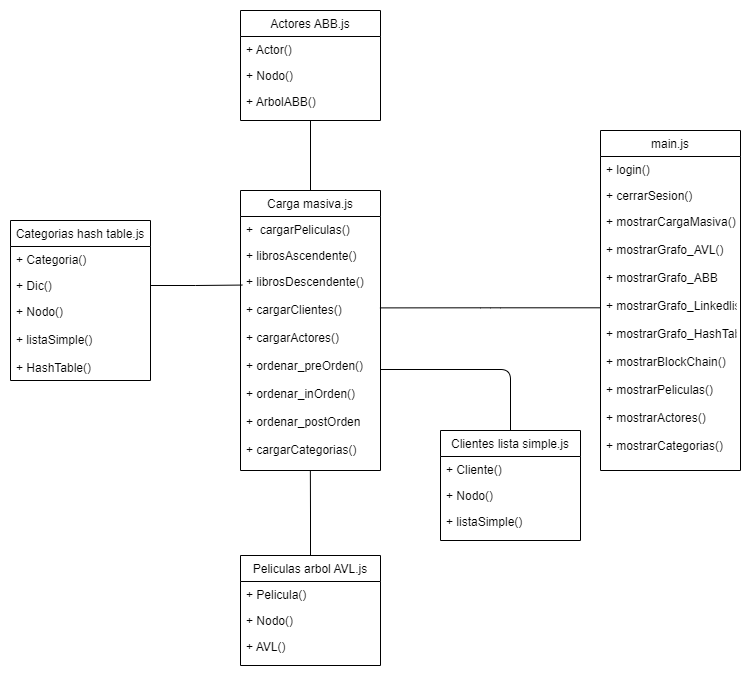

The diagram above was exported from draw.io. Its source (the exported page's mxGraphModel, read from the mxfile embedded in the PNG):
<mxGraphModel dx="1865" dy="1828" grid="1" gridSize="10" guides="1" tooltips="1" connect="1" arrows="1" fold="1" page="1" pageScale="1" pageWidth="827" pageHeight="1169" math="0" shadow="0">
  <root>
    <mxCell id="0" />
    <mxCell id="1" parent="0" />
    <mxCell id="NYLkGPxFYRRrkhCp-e-i-1" value="main.js" style="swimlane;fontStyle=0;childLayout=stackLayout;horizontal=1;startSize=26;fillColor=none;horizontalStack=0;resizeParent=1;resizeParentMax=0;resizeLast=0;collapsible=1;marginBottom=0;" parent="1" vertex="1">
      <mxGeometry x="-170" y="20" width="140" height="340" as="geometry" />
    </mxCell>
    <mxCell id="NYLkGPxFYRRrkhCp-e-i-2" value="+ login()" style="text;strokeColor=none;fillColor=none;align=left;verticalAlign=top;spacingLeft=4;spacingRight=4;overflow=hidden;rotatable=0;points=[[0,0.5],[1,0.5]];portConstraint=eastwest;" parent="NYLkGPxFYRRrkhCp-e-i-1" vertex="1">
      <mxGeometry y="26" width="140" height="26" as="geometry" />
    </mxCell>
    <mxCell id="NYLkGPxFYRRrkhCp-e-i-3" value="+ cerrarSesion()" style="text;strokeColor=none;fillColor=none;align=left;verticalAlign=top;spacingLeft=4;spacingRight=4;overflow=hidden;rotatable=0;points=[[0,0.5],[1,0.5]];portConstraint=eastwest;" parent="NYLkGPxFYRRrkhCp-e-i-1" vertex="1">
      <mxGeometry y="52" width="140" height="26" as="geometry" />
    </mxCell>
    <mxCell id="NYLkGPxFYRRrkhCp-e-i-4" value="+ mostrarCargaMasiva()&#10;&#10;+ mostrarGrafo_AVL()&#10;&#10;+ mostrarGrafo_ABB&#10;&#10;+ mostrarGrafo_Linkedlist()&#10;&#10;+ mostrarGrafo_HashTable()&#10;&#10;+ mostrarBlockChain()&#10;&#10;+ mostrarPeliculas()&#10;&#10;+ mostrarActores()&#10;&#10;+ mostrarCategorias()&#10;&#10;" style="text;strokeColor=none;fillColor=none;align=left;verticalAlign=top;spacingLeft=4;spacingRight=4;overflow=hidden;rotatable=0;points=[[0,0.5],[1,0.5]];portConstraint=eastwest;" parent="NYLkGPxFYRRrkhCp-e-i-1" vertex="1">
      <mxGeometry y="78" width="140" height="262" as="geometry" />
    </mxCell>
    <mxCell id="NYLkGPxFYRRrkhCp-e-i-5" value="Carga masiva.js" style="swimlane;fontStyle=0;childLayout=stackLayout;horizontal=1;startSize=26;fillColor=none;horizontalStack=0;resizeParent=1;resizeParentMax=0;resizeLast=0;collapsible=1;marginBottom=0;" parent="1" vertex="1">
      <mxGeometry x="-530" y="80" width="140" height="280" as="geometry" />
    </mxCell>
    <mxCell id="NYLkGPxFYRRrkhCp-e-i-6" value="+  cargarPeliculas()" style="text;strokeColor=none;fillColor=none;align=left;verticalAlign=top;spacingLeft=4;spacingRight=4;overflow=hidden;rotatable=0;points=[[0,0.5],[1,0.5]];portConstraint=eastwest;" parent="NYLkGPxFYRRrkhCp-e-i-5" vertex="1">
      <mxGeometry y="26" width="140" height="26" as="geometry" />
    </mxCell>
    <mxCell id="NYLkGPxFYRRrkhCp-e-i-7" value="+ librosAscendente()" style="text;strokeColor=none;fillColor=none;align=left;verticalAlign=top;spacingLeft=4;spacingRight=4;overflow=hidden;rotatable=0;points=[[0,0.5],[1,0.5]];portConstraint=eastwest;" parent="NYLkGPxFYRRrkhCp-e-i-5" vertex="1">
      <mxGeometry y="52" width="140" height="26" as="geometry" />
    </mxCell>
    <mxCell id="NYLkGPxFYRRrkhCp-e-i-8" value="+ librosDescendente()&#10;&#10;+ cargarClientes()&#10;&#10;+ cargarActores()&#10;&#10;+ ordenar_preOrden()&#10;&#10;+ ordenar_inOrden()&#10;&#10;+ ordenar_postOrden&#10;&#10;+ cargarCategorias()" style="text;strokeColor=none;fillColor=none;align=left;verticalAlign=top;spacingLeft=4;spacingRight=4;overflow=hidden;rotatable=0;points=[[0,0.5],[1,0.5]];portConstraint=eastwest;" parent="NYLkGPxFYRRrkhCp-e-i-5" vertex="1">
      <mxGeometry y="78" width="140" height="202" as="geometry" />
    </mxCell>
    <mxCell id="NYLkGPxFYRRrkhCp-e-i-13" value="Actores ABB.js" style="swimlane;fontStyle=0;childLayout=stackLayout;horizontal=1;startSize=26;fillColor=none;horizontalStack=0;resizeParent=1;resizeParentMax=0;resizeLast=0;collapsible=1;marginBottom=0;" parent="1" vertex="1">
      <mxGeometry x="-530" y="-100" width="140" height="110" as="geometry" />
    </mxCell>
    <mxCell id="NYLkGPxFYRRrkhCp-e-i-14" value="+ Actor()" style="text;strokeColor=none;fillColor=none;align=left;verticalAlign=top;spacingLeft=4;spacingRight=4;overflow=hidden;rotatable=0;points=[[0,0.5],[1,0.5]];portConstraint=eastwest;" parent="NYLkGPxFYRRrkhCp-e-i-13" vertex="1">
      <mxGeometry y="26" width="140" height="26" as="geometry" />
    </mxCell>
    <mxCell id="NYLkGPxFYRRrkhCp-e-i-15" value="+ Nodo()" style="text;strokeColor=none;fillColor=none;align=left;verticalAlign=top;spacingLeft=4;spacingRight=4;overflow=hidden;rotatable=0;points=[[0,0.5],[1,0.5]];portConstraint=eastwest;" parent="NYLkGPxFYRRrkhCp-e-i-13" vertex="1">
      <mxGeometry y="52" width="140" height="26" as="geometry" />
    </mxCell>
    <mxCell id="NYLkGPxFYRRrkhCp-e-i-16" value="+ ArbolABB()" style="text;strokeColor=none;fillColor=none;align=left;verticalAlign=top;spacingLeft=4;spacingRight=4;overflow=hidden;rotatable=0;points=[[0,0.5],[1,0.5]];portConstraint=eastwest;" parent="NYLkGPxFYRRrkhCp-e-i-13" vertex="1">
      <mxGeometry y="78" width="140" height="32" as="geometry" />
    </mxCell>
    <mxCell id="NYLkGPxFYRRrkhCp-e-i-17" value="Categorias hash table.js" style="swimlane;fontStyle=0;childLayout=stackLayout;horizontal=1;startSize=26;fillColor=none;horizontalStack=0;resizeParent=1;resizeParentMax=0;resizeLast=0;collapsible=1;marginBottom=0;" parent="1" vertex="1">
      <mxGeometry x="-760" y="110" width="140" height="160" as="geometry" />
    </mxCell>
    <mxCell id="NYLkGPxFYRRrkhCp-e-i-18" value="+ Categoria()" style="text;strokeColor=none;fillColor=none;align=left;verticalAlign=top;spacingLeft=4;spacingRight=4;overflow=hidden;rotatable=0;points=[[0,0.5],[1,0.5]];portConstraint=eastwest;" parent="NYLkGPxFYRRrkhCp-e-i-17" vertex="1">
      <mxGeometry y="26" width="140" height="26" as="geometry" />
    </mxCell>
    <mxCell id="NYLkGPxFYRRrkhCp-e-i-19" value="+ Dic()" style="text;strokeColor=none;fillColor=none;align=left;verticalAlign=top;spacingLeft=4;spacingRight=4;overflow=hidden;rotatable=0;points=[[0,0.5],[1,0.5]];portConstraint=eastwest;" parent="NYLkGPxFYRRrkhCp-e-i-17" vertex="1">
      <mxGeometry y="52" width="140" height="26" as="geometry" />
    </mxCell>
    <mxCell id="NYLkGPxFYRRrkhCp-e-i-20" value="+ Nodo()&#10;&#10;+ listaSimple()&#10;&#10;+ HashTable()" style="text;strokeColor=none;fillColor=none;align=left;verticalAlign=top;spacingLeft=4;spacingRight=4;overflow=hidden;rotatable=0;points=[[0,0.5],[1,0.5]];portConstraint=eastwest;" parent="NYLkGPxFYRRrkhCp-e-i-17" vertex="1">
      <mxGeometry y="78" width="140" height="82" as="geometry" />
    </mxCell>
    <mxCell id="r-AZbeE9ROwpD0bd_2KJ-2" style="edgeStyle=orthogonalEdgeStyle;rounded=0;orthogonalLoop=1;jettySize=auto;html=1;exitX=0.5;exitY=0;exitDx=0;exitDy=0;entryX=0.499;entryY=1.001;entryDx=0;entryDy=0;entryPerimeter=0;endArrow=none;endFill=0;" edge="1" parent="1" source="NYLkGPxFYRRrkhCp-e-i-21" target="NYLkGPxFYRRrkhCp-e-i-8">
      <mxGeometry relative="1" as="geometry" />
    </mxCell>
    <mxCell id="NYLkGPxFYRRrkhCp-e-i-21" value="Peliculas arbol AVL.js" style="swimlane;fontStyle=0;childLayout=stackLayout;horizontal=1;startSize=26;fillColor=none;horizontalStack=0;resizeParent=1;resizeParentMax=0;resizeLast=0;collapsible=1;marginBottom=0;" parent="1" vertex="1">
      <mxGeometry x="-530" y="445" width="140" height="110" as="geometry" />
    </mxCell>
    <mxCell id="NYLkGPxFYRRrkhCp-e-i-22" value="+ Pelicula()" style="text;strokeColor=none;fillColor=none;align=left;verticalAlign=top;spacingLeft=4;spacingRight=4;overflow=hidden;rotatable=0;points=[[0,0.5],[1,0.5]];portConstraint=eastwest;" parent="NYLkGPxFYRRrkhCp-e-i-21" vertex="1">
      <mxGeometry y="26" width="140" height="26" as="geometry" />
    </mxCell>
    <mxCell id="NYLkGPxFYRRrkhCp-e-i-23" value="+ Nodo()" style="text;strokeColor=none;fillColor=none;align=left;verticalAlign=top;spacingLeft=4;spacingRight=4;overflow=hidden;rotatable=0;points=[[0,0.5],[1,0.5]];portConstraint=eastwest;" parent="NYLkGPxFYRRrkhCp-e-i-21" vertex="1">
      <mxGeometry y="52" width="140" height="26" as="geometry" />
    </mxCell>
    <mxCell id="NYLkGPxFYRRrkhCp-e-i-24" value="+ AVL()" style="text;strokeColor=none;fillColor=none;align=left;verticalAlign=top;spacingLeft=4;spacingRight=4;overflow=hidden;rotatable=0;points=[[0,0.5],[1,0.5]];portConstraint=eastwest;" parent="NYLkGPxFYRRrkhCp-e-i-21" vertex="1">
      <mxGeometry y="78" width="140" height="32" as="geometry" />
    </mxCell>
    <mxCell id="NYLkGPxFYRRrkhCp-e-i-43" style="edgeStyle=orthogonalEdgeStyle;orthogonalLoop=1;jettySize=auto;html=1;exitX=0.5;exitY=0;exitDx=0;exitDy=0;endArrow=none;endFill=0;rounded=1;" parent="1" source="NYLkGPxFYRRrkhCp-e-i-29" target="NYLkGPxFYRRrkhCp-e-i-8" edge="1">
      <mxGeometry relative="1" as="geometry" />
    </mxCell>
    <mxCell id="NYLkGPxFYRRrkhCp-e-i-29" value="Clientes lista simple.js" style="swimlane;fontStyle=0;childLayout=stackLayout;horizontal=1;startSize=26;fillColor=none;horizontalStack=0;resizeParent=1;resizeParentMax=0;resizeLast=0;collapsible=1;marginBottom=0;" parent="1" vertex="1">
      <mxGeometry x="-330" y="320" width="140" height="110" as="geometry" />
    </mxCell>
    <mxCell id="NYLkGPxFYRRrkhCp-e-i-30" value="+ Cliente()" style="text;strokeColor=none;fillColor=none;align=left;verticalAlign=top;spacingLeft=4;spacingRight=4;overflow=hidden;rotatable=0;points=[[0,0.5],[1,0.5]];portConstraint=eastwest;" parent="NYLkGPxFYRRrkhCp-e-i-29" vertex="1">
      <mxGeometry y="26" width="140" height="26" as="geometry" />
    </mxCell>
    <mxCell id="NYLkGPxFYRRrkhCp-e-i-31" value="+ Nodo()" style="text;strokeColor=none;fillColor=none;align=left;verticalAlign=top;spacingLeft=4;spacingRight=4;overflow=hidden;rotatable=0;points=[[0,0.5],[1,0.5]];portConstraint=eastwest;" parent="NYLkGPxFYRRrkhCp-e-i-29" vertex="1">
      <mxGeometry y="52" width="140" height="26" as="geometry" />
    </mxCell>
    <mxCell id="NYLkGPxFYRRrkhCp-e-i-32" value="+ listaSimple()" style="text;strokeColor=none;fillColor=none;align=left;verticalAlign=top;spacingLeft=4;spacingRight=4;overflow=hidden;rotatable=0;points=[[0,0.5],[1,0.5]];portConstraint=eastwest;" parent="NYLkGPxFYRRrkhCp-e-i-29" vertex="1">
      <mxGeometry y="78" width="140" height="32" as="geometry" />
    </mxCell>
    <mxCell id="NYLkGPxFYRRrkhCp-e-i-45" style="edgeStyle=orthogonalEdgeStyle;orthogonalLoop=1;jettySize=auto;html=1;entryX=0.996;entryY=0.195;entryDx=0;entryDy=0;entryPerimeter=0;endArrow=none;endFill=0;rounded=1;exitX=0;exitY=0.379;exitDx=0;exitDy=0;exitPerimeter=0;" parent="1" source="NYLkGPxFYRRrkhCp-e-i-4" target="NYLkGPxFYRRrkhCp-e-i-8" edge="1">
      <mxGeometry relative="1" as="geometry">
        <Array as="points" />
        <mxPoint x="-170" y="182" as="sourcePoint" />
      </mxGeometry>
    </mxCell>
    <mxCell id="r-AZbeE9ROwpD0bd_2KJ-3" style="edgeStyle=orthogonalEdgeStyle;rounded=0;orthogonalLoop=1;jettySize=auto;html=1;exitX=1;exitY=0.5;exitDx=0;exitDy=0;entryX=0.013;entryY=0.082;entryDx=0;entryDy=0;entryPerimeter=0;endArrow=none;endFill=0;" edge="1" parent="1" source="NYLkGPxFYRRrkhCp-e-i-19" target="NYLkGPxFYRRrkhCp-e-i-8">
      <mxGeometry relative="1" as="geometry" />
    </mxCell>
    <mxCell id="r-AZbeE9ROwpD0bd_2KJ-4" style="edgeStyle=orthogonalEdgeStyle;rounded=0;orthogonalLoop=1;jettySize=auto;html=1;endArrow=none;endFill=0;exitX=0.5;exitY=1;exitDx=0;exitDy=0;exitPerimeter=0;entryX=0.5;entryY=0;entryDx=0;entryDy=0;" edge="1" parent="1" source="NYLkGPxFYRRrkhCp-e-i-16" target="NYLkGPxFYRRrkhCp-e-i-5">
      <mxGeometry relative="1" as="geometry">
        <mxPoint x="-460" y="20" as="sourcePoint" />
        <mxPoint x="-490" y="60" as="targetPoint" />
      </mxGeometry>
    </mxCell>
  </root>
</mxGraphModel>